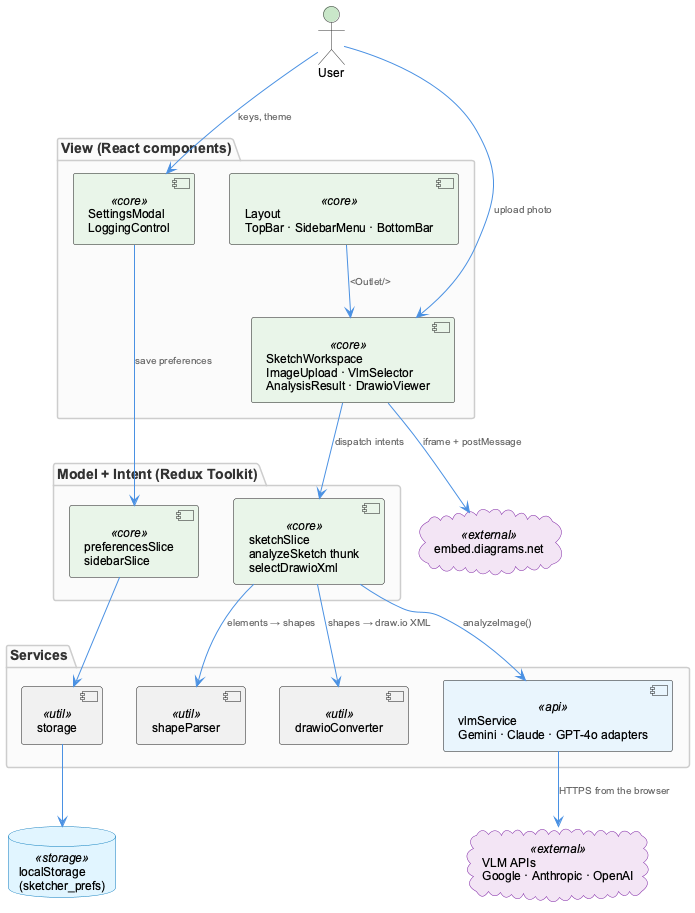

The diagram above was rendered by PlantUML. Its source (embedded in the PNG):
@startuml sketcher-architecture
!include _standard-style.puml
top to bottom direction

actor "User" as user

package "View (React components)" {
  component "Layout\nTopBar · SidebarMenu · BottomBar" as layout <<core>>
  component "SketchWorkspace\nImageUpload · VlmSelector\nAnalysisResult · DrawioViewer" as workspace <<core>>
  component "SettingsModal\nLoggingControl" as settings <<core>>
}

package "Model + Intent (Redux Toolkit)" {
  component "sketchSlice\nanalyzeSketch thunk\nselectDrawioXml" as sketch <<core>>
  component "preferencesSlice\nsidebarSlice" as prefs <<core>>
}

package "Services" {
  component "vlmService\nGemini · Claude · GPT-4o adapters" as vlm <<api>>
  component "shapeParser" as parser <<util>>
  component "drawioConverter" as converter <<util>>
  component "storage" as storage <<util>>
}

database "localStorage\n(sketcher_prefs)" as ls <<storage>>
cloud "VLM APIs\nGoogle · Anthropic · OpenAI" as apis <<external>>
cloud "embed.diagrams.net" as drawio <<external>>

user --> workspace : upload photo
user --> settings : keys, theme
workspace --> sketch : dispatch intents
settings --> prefs : save preferences
sketch --> vlm : analyzeImage()
vlm --> apis : HTTPS from the browser
sketch --> parser : elements → shapes
sketch --> converter : shapes → draw.io XML
prefs --> storage
storage --> ls
workspace --> drawio : iframe + postMessage
layout --> workspace : <Outlet/>
@enduml